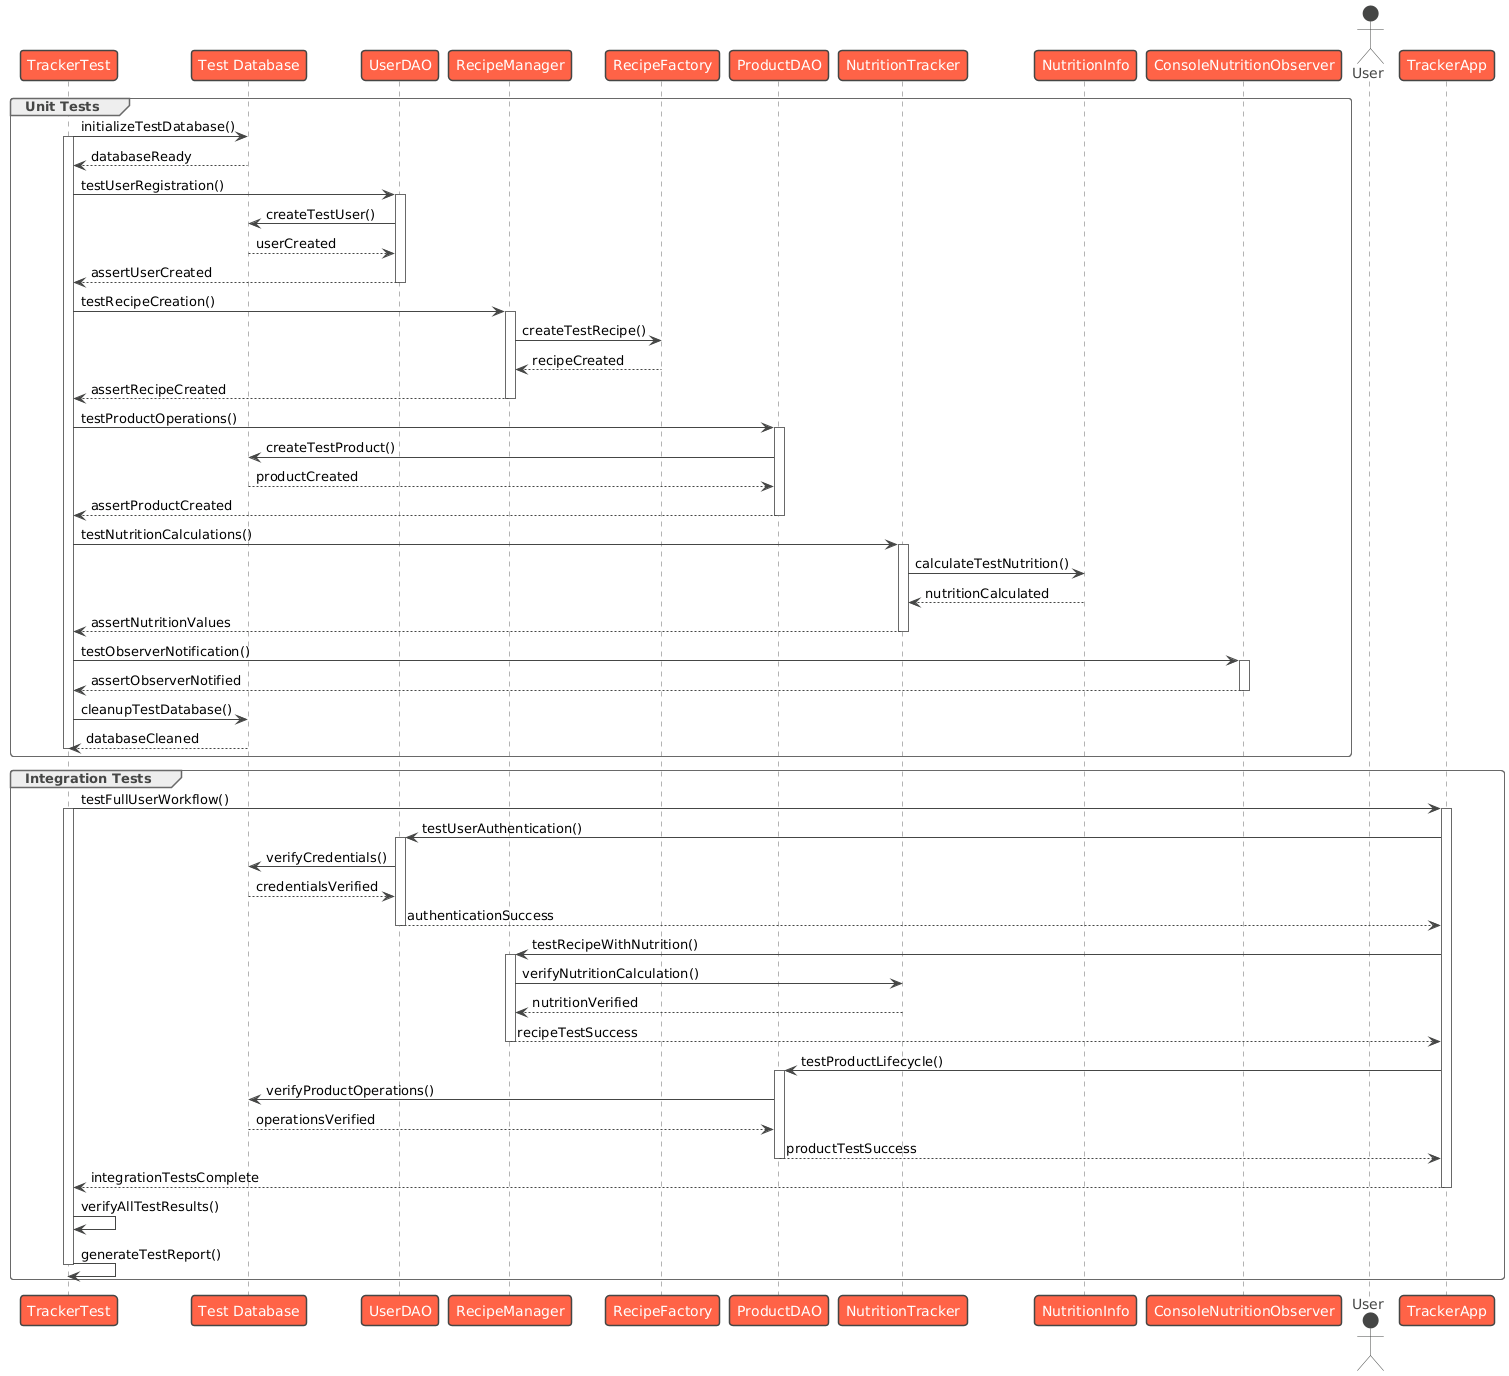

The diagram above was rendered by PlantUML. Its source (embedded in the PNG):
@startuml
!theme vibrant

' Test Sequences
group Unit Tests
    participant TrackerTest
    participant "Test Database" as TestDB
    participant UserDAO
    participant RecipeManager
    participant RecipeFactory
    participant ProductDAO
    participant NutritionTracker
    participant NutritionInfo
    participant ConsoleNutritionObserver

    ' Setup Test Environment
    TrackerTest -> TestDB: initializeTestDatabase()
    activate TrackerTest
    TestDB --> TrackerTest: databaseReady

    ' Test User Management
    TrackerTest -> UserDAO: testUserRegistration()
    activate UserDAO
    UserDAO -> TestDB: createTestUser()
    TestDB --> UserDAO: userCreated
    UserDAO --> TrackerTest: assertUserCreated
    deactivate UserDAO

    ' Test Recipe Management
    TrackerTest -> RecipeManager: testRecipeCreation()
    activate RecipeManager
    RecipeManager -> RecipeFactory: createTestRecipe()
    RecipeFactory --> RecipeManager: recipeCreated
    RecipeManager --> TrackerTest: assertRecipeCreated
    deactivate RecipeManager

    ' Test Product Management
    TrackerTest -> ProductDAO: testProductOperations()
    activate ProductDAO
    ProductDAO -> TestDB: createTestProduct()
    TestDB --> ProductDAO: productCreated
    ProductDAO --> TrackerTest: assertProductCreated
    deactivate ProductDAO

    ' Test Nutrition Tracking
    TrackerTest -> NutritionTracker: testNutritionCalculations()
    activate NutritionTracker
    NutritionTracker -> NutritionInfo: calculateTestNutrition()
    NutritionInfo --> NutritionTracker: nutritionCalculated
    NutritionTracker --> TrackerTest: assertNutritionValues
    deactivate NutritionTracker

    ' Test Observer Pattern
    TrackerTest -> ConsoleNutritionObserver: testObserverNotification()
    activate ConsoleNutritionObserver
    ConsoleNutritionObserver --> TrackerTest: assertObserverNotified
    deactivate ConsoleNutritionObserver

    ' Cleanup Test Environment
    TrackerTest -> TestDB: cleanupTestDatabase()
    TestDB --> TrackerTest: databaseCleaned
    deactivate TrackerTest
end

' Integration Test Sequences
group Integration Tests
    actor User
    participant TrackerApp
    
    TrackerTest -> TrackerApp: testFullUserWorkflow()
    activate TrackerTest
    activate TrackerApp

    ' Test User Registration and Login
    TrackerApp -> UserDAO: testUserAuthentication()
    activate UserDAO
    UserDAO -> TestDB: verifyCredentials()
    TestDB --> UserDAO: credentialsVerified
    UserDAO --> TrackerApp: authenticationSuccess
    deactivate UserDAO

    ' Test Recipe Creation and Nutrition
    TrackerApp -> RecipeManager: testRecipeWithNutrition()
    activate RecipeManager
    RecipeManager -> NutritionTracker: verifyNutritionCalculation()
    NutritionTracker --> RecipeManager: nutritionVerified
    RecipeManager --> TrackerApp: recipeTestSuccess
    deactivate RecipeManager

    ' Test Product Management Flow
    TrackerApp -> ProductDAO: testProductLifecycle()
    activate ProductDAO
    ProductDAO -> TestDB: verifyProductOperations()
    TestDB --> ProductDAO: operationsVerified
    ProductDAO --> TrackerApp: productTestSuccess
    deactivate ProductDAO

    TrackerApp --> TrackerTest: integrationTestsComplete
    deactivate TrackerApp
    
    ' Test Results Verification
    TrackerTest -> TrackerTest: verifyAllTestResults()
    TrackerTest -> TrackerTest: generateTestReport()
    deactivate TrackerTest
end
@enduml